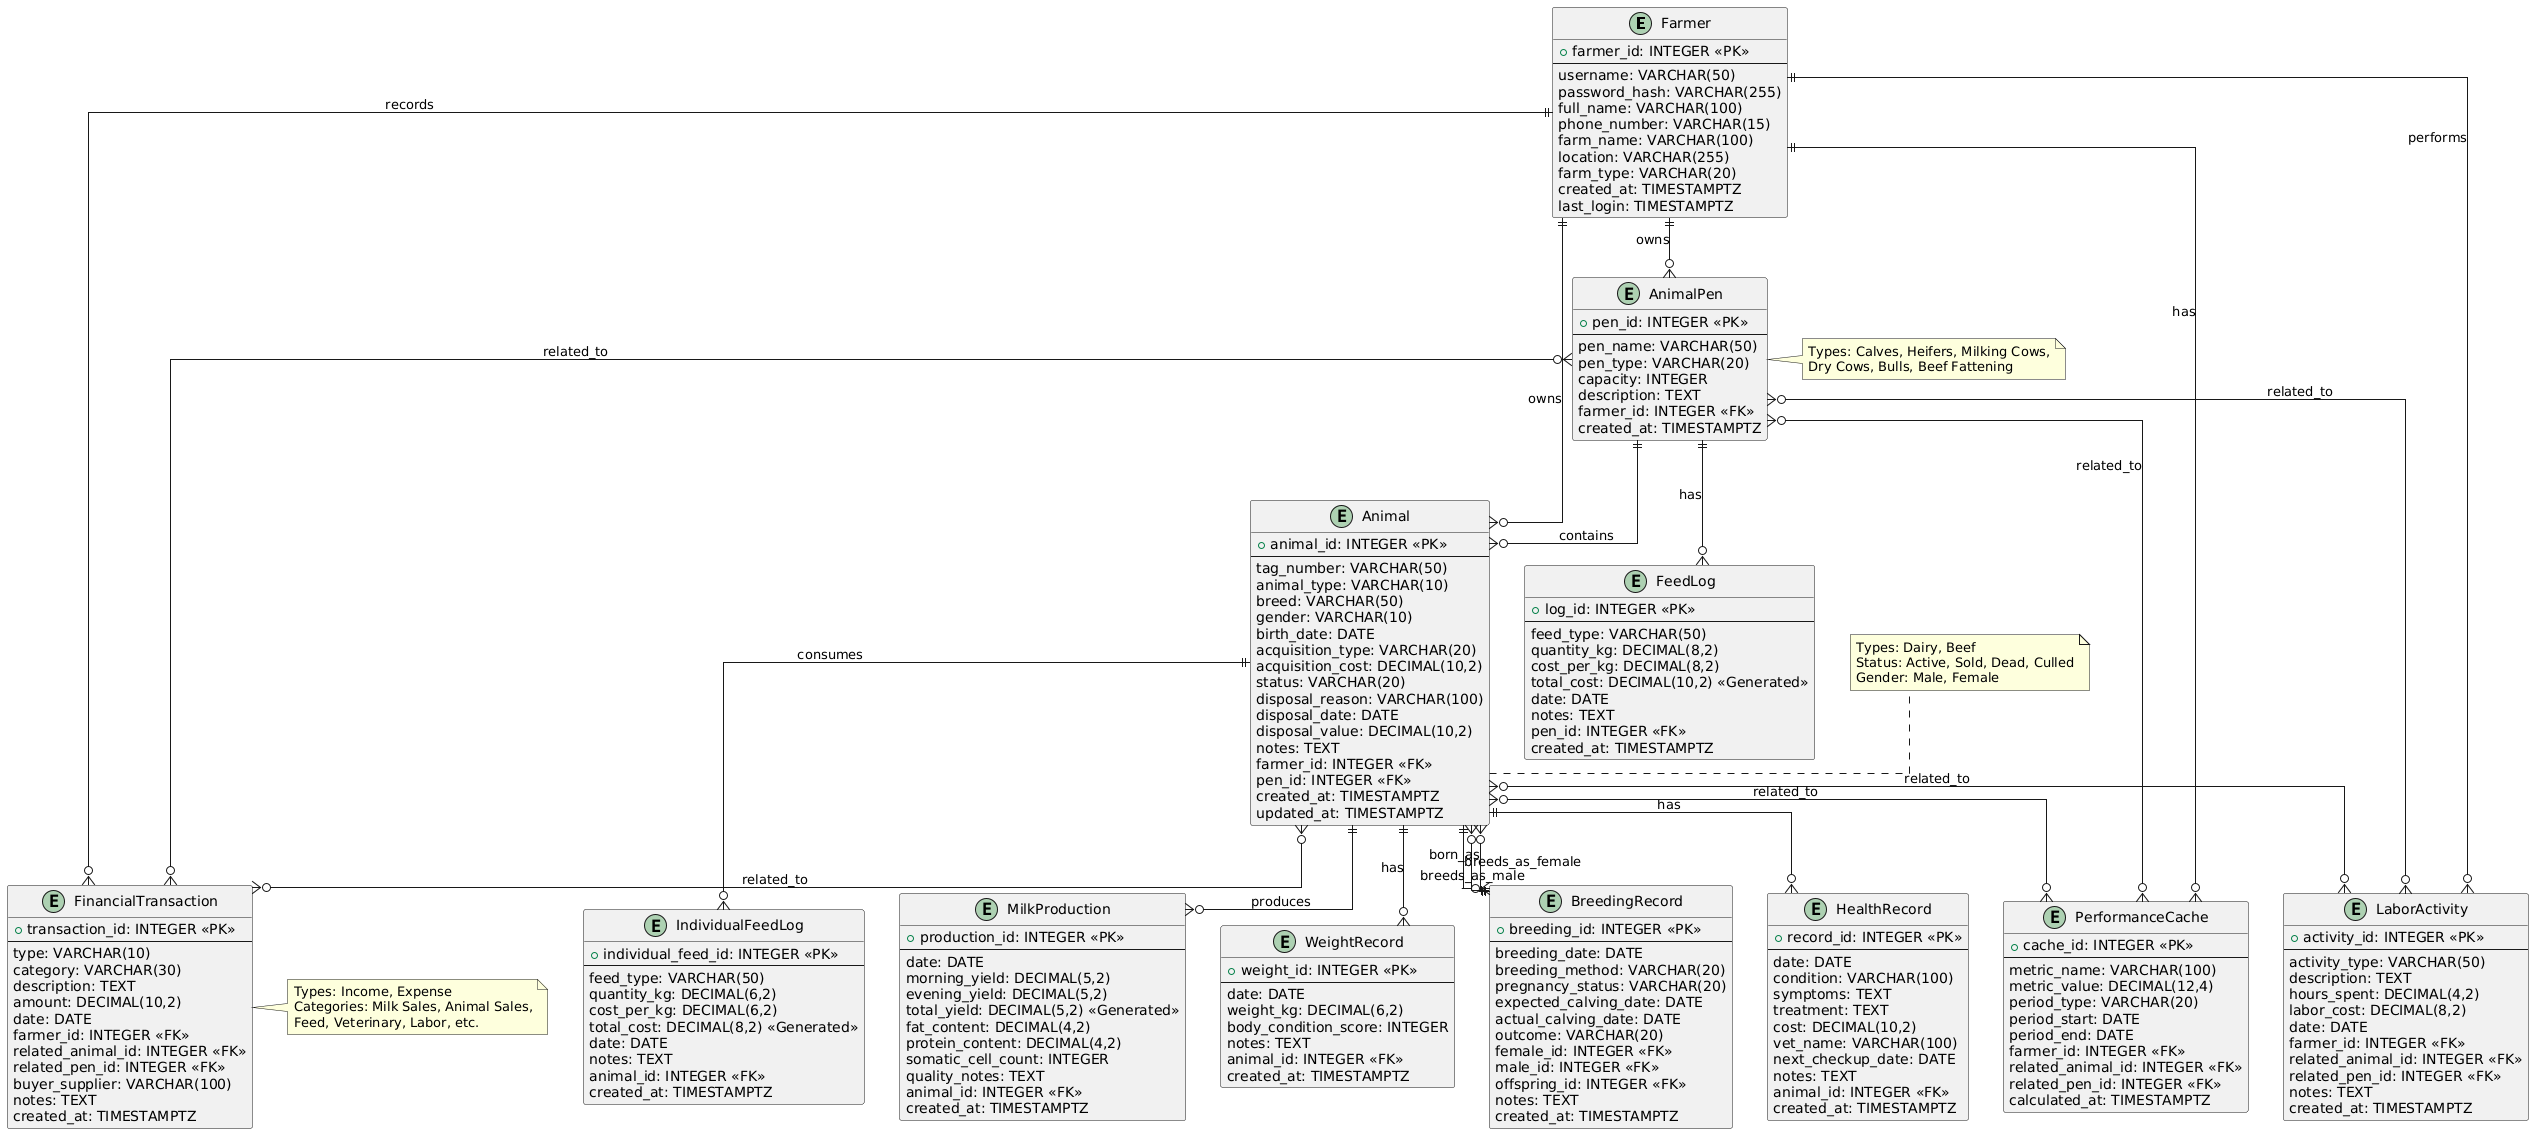

The diagram above was rendered by PlantUML. Its source (embedded in the PNG):
@startuml
' Main ER Diagram - Smart Ranch Management System
skinparam groupInheritance 2
skinparam linetype ortho

entity Farmer {
  + farmer_id: INTEGER <<PK>>
  --
  username: VARCHAR(50)
  password_hash: VARCHAR(255)
  full_name: VARCHAR(100)
  phone_number: VARCHAR(15)
  farm_name: VARCHAR(100)
  location: VARCHAR(255)
  farm_type: VARCHAR(20)
  created_at: TIMESTAMPTZ
  last_login: TIMESTAMPTZ
}

entity AnimalPen {
  + pen_id: INTEGER <<PK>>
  --
  pen_name: VARCHAR(50)
  pen_type: VARCHAR(20)
  capacity: INTEGER
  description: TEXT
  farmer_id: INTEGER <<FK>>
  created_at: TIMESTAMPTZ
}

entity Animal {
  + animal_id: INTEGER <<PK>>
  --
  tag_number: VARCHAR(50)
  animal_type: VARCHAR(10)
  breed: VARCHAR(50)
  gender: VARCHAR(10)
  birth_date: DATE
  acquisition_type: VARCHAR(20)
  acquisition_cost: DECIMAL(10,2)
  status: VARCHAR(20)
  disposal_reason: VARCHAR(100)
  disposal_date: DATE
  disposal_value: DECIMAL(10,2)
  notes: TEXT
  farmer_id: INTEGER <<FK>>
  pen_id: INTEGER <<FK>>
  created_at: TIMESTAMPTZ
  updated_at: TIMESTAMPTZ
}

entity MilkProduction {
  + production_id: INTEGER <<PK>>
  --
  date: DATE
  morning_yield: DECIMAL(5,2)
  evening_yield: DECIMAL(5,2)
  total_yield: DECIMAL(5,2) <<Generated>>
  fat_content: DECIMAL(4,2)
  protein_content: DECIMAL(4,2)
  somatic_cell_count: INTEGER
  quality_notes: TEXT
  animal_id: INTEGER <<FK>>
  created_at: TIMESTAMPTZ
}

entity WeightRecord {
  + weight_id: INTEGER <<PK>>
  --
  date: DATE
  weight_kg: DECIMAL(6,2)
  body_condition_score: INTEGER
  notes: TEXT
  animal_id: INTEGER <<FK>>
  created_at: TIMESTAMPTZ
}

entity BreedingRecord {
  + breeding_id: INTEGER <<PK>>
  --
  breeding_date: DATE
  breeding_method: VARCHAR(20)
  pregnancy_status: VARCHAR(20)
  expected_calving_date: DATE
  actual_calving_date: DATE
  outcome: VARCHAR(20)
  female_id: INTEGER <<FK>>
  male_id: INTEGER <<FK>>
  offspring_id: INTEGER <<FK>>
  notes: TEXT
  created_at: TIMESTAMPTZ
}

entity HealthRecord {
  + record_id: INTEGER <<PK>>
  --
  date: DATE
  condition: VARCHAR(100)
  symptoms: TEXT
  treatment: TEXT
  cost: DECIMAL(10,2)
  vet_name: VARCHAR(100)
  next_checkup_date: DATE
  notes: TEXT
  animal_id: INTEGER <<FK>>
  created_at: TIMESTAMPTZ
}

entity FeedLog {
  + log_id: INTEGER <<PK>>
  --
  feed_type: VARCHAR(50)
  quantity_kg: DECIMAL(8,2)
  cost_per_kg: DECIMAL(8,2)
  total_cost: DECIMAL(10,2) <<Generated>>
  date: DATE
  notes: TEXT
  pen_id: INTEGER <<FK>>
  created_at: TIMESTAMPTZ
}

entity IndividualFeedLog {
  + individual_feed_id: INTEGER <<PK>>
  --
  feed_type: VARCHAR(50)
  quantity_kg: DECIMAL(6,2)
  cost_per_kg: DECIMAL(6,2)
  total_cost: DECIMAL(8,2) <<Generated>>
  date: DATE
  notes: TEXT
  animal_id: INTEGER <<FK>>
  created_at: TIMESTAMPTZ
}

entity LaborActivity {
  + activity_id: INTEGER <<PK>>
  --
  activity_type: VARCHAR(50)
  description: TEXT
  hours_spent: DECIMAL(4,2)
  labor_cost: DECIMAL(8,2)
  date: DATE
  farmer_id: INTEGER <<FK>>
  related_animal_id: INTEGER <<FK>>
  related_pen_id: INTEGER <<FK>>
  notes: TEXT
  created_at: TIMESTAMPTZ
}

entity FinancialTransaction {
  + transaction_id: INTEGER <<PK>>
  --
  type: VARCHAR(10)
  category: VARCHAR(30)
  description: TEXT
  amount: DECIMAL(10,2)
  date: DATE
  farmer_id: INTEGER <<FK>>
  related_animal_id: INTEGER <<FK>>
  related_pen_id: INTEGER <<FK>>
  buyer_supplier: VARCHAR(100)
  notes: TEXT
  created_at: TIMESTAMPTZ
}

entity PerformanceCache {
  + cache_id: INTEGER <<PK>>
  --
  metric_name: VARCHAR(100)
  metric_value: DECIMAL(12,4)
  period_type: VARCHAR(20)
  period_start: DATE
  period_end: DATE
  farmer_id: INTEGER <<FK>>
  related_animal_id: INTEGER <<FK>>
  related_pen_id: INTEGER <<FK>>
  calculated_at: TIMESTAMPTZ
}

' Relationships
Farmer ||--o{ AnimalPen : "owns"
Farmer ||--o{ Animal : "owns"
Farmer ||--o{ LaborActivity : "performs"
Farmer ||--o{ FinancialTransaction : "records"
Farmer ||--o{ PerformanceCache : "has"

AnimalPen ||--o{ Animal : "contains"
AnimalPen ||--o{ FeedLog : "has"
AnimalPen }o--o{ LaborActivity : "related_to"
AnimalPen }o--o{ FinancialTransaction : "related_to"
AnimalPen }o--o{ PerformanceCache : "related_to"

Animal ||--o{ MilkProduction : "produces"
Animal ||--o{ WeightRecord : "has"
Animal ||--o{ BreedingRecord : "breeds_as_female"
Animal }o--|| BreedingRecord : "breeds_as_male"
Animal }o--|| BreedingRecord : "born_as"
Animal ||--o{ HealthRecord : "has"
Animal ||--o{ IndividualFeedLog : "consumes"
Animal }o--o{ LaborActivity : "related_to"
Animal }o--o{ FinancialTransaction : "related_to"
Animal }o--o{ PerformanceCache : "related_to"

note right of Animal
  Types: Dairy, Beef
  Status: Active, Sold, Dead, Culled
  Gender: Male, Female
end note

note right of AnimalPen
  Types: Calves, Heifers, Milking Cows,
  Dry Cows, Bulls, Beef Fattening
end note

note right of FinancialTransaction
  Types: Income, Expense
  Categories: Milk Sales, Animal Sales,
  Feed, Veterinary, Labor, etc.
end note
@enduml